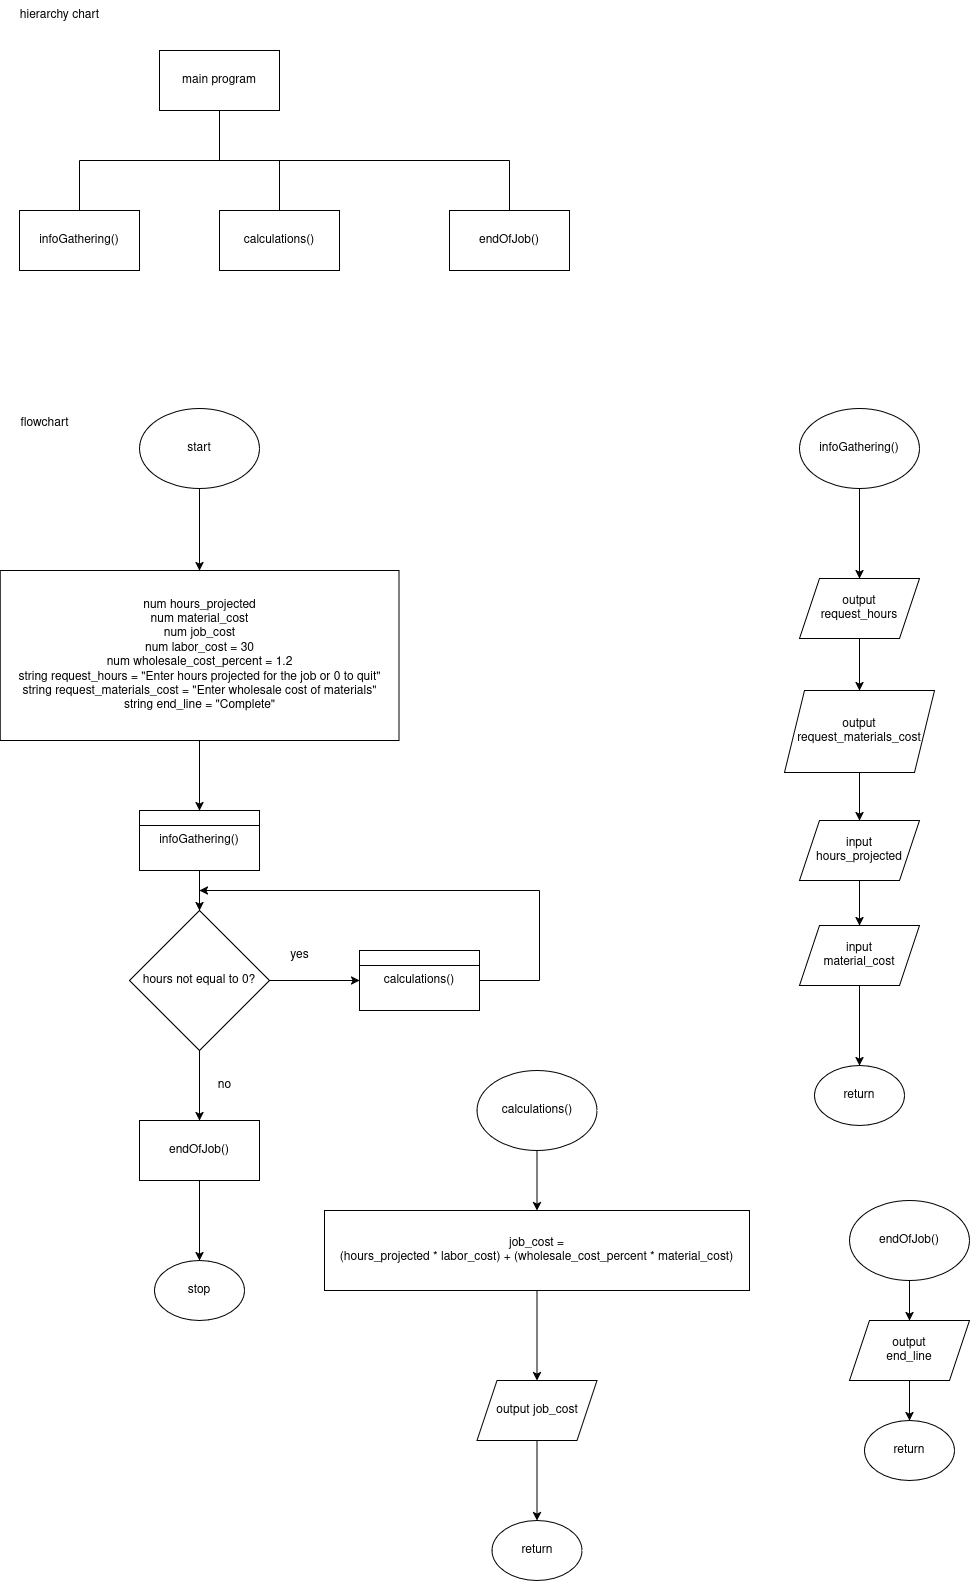

The diagram above was exported from draw.io. Its source (the exported page's mxGraphModel, read from the mxfile embedded in the PNG):
<mxGraphModel dx="1672" dy="778" grid="1" gridSize="10" guides="1" tooltips="1" connect="1" arrows="1" fold="1" page="1" pageScale="1" pageWidth="1200" pageHeight="1920" math="0" shadow="0">
  <root>
    <mxCell id="0" />
    <mxCell id="1" parent="0" />
    <mxCell id="U6hezcG7nmq015pAJAB8-1" value="main program" style="rounded=0;whiteSpace=wrap;html=1;" vertex="1" parent="1">
      <mxGeometry x="300" y="150" width="120" height="60" as="geometry" />
    </mxCell>
    <mxCell id="U6hezcG7nmq015pAJAB8-2" value="calculations()" style="rounded=0;whiteSpace=wrap;html=1;" vertex="1" parent="1">
      <mxGeometry x="360" y="310" width="120" height="60" as="geometry" />
    </mxCell>
    <mxCell id="U6hezcG7nmq015pAJAB8-3" value="endOfJob()" style="rounded=0;whiteSpace=wrap;html=1;" vertex="1" parent="1">
      <mxGeometry x="590" y="310" width="120" height="60" as="geometry" />
    </mxCell>
    <mxCell id="U6hezcG7nmq015pAJAB8-4" value="infoGathering()" style="whiteSpace=wrap;html=1;" vertex="1" parent="1">
      <mxGeometry x="160" y="310" width="120" height="60" as="geometry" />
    </mxCell>
    <mxCell id="U6hezcG7nmq015pAJAB8-5" value="" style="endArrow=none;html=1;rounded=0;" edge="1" parent="1">
      <mxGeometry width="50" height="50" relative="1" as="geometry">
        <mxPoint x="220" y="260" as="sourcePoint" />
        <mxPoint x="650" y="260" as="targetPoint" />
      </mxGeometry>
    </mxCell>
    <mxCell id="U6hezcG7nmq015pAJAB8-6" value="" style="endArrow=none;html=1;rounded=0;exitX=0.5;exitY=0;exitDx=0;exitDy=0;" edge="1" parent="1" source="U6hezcG7nmq015pAJAB8-4">
      <mxGeometry width="50" height="50" relative="1" as="geometry">
        <mxPoint x="160" y="290" as="sourcePoint" />
        <mxPoint x="220" y="260" as="targetPoint" />
      </mxGeometry>
    </mxCell>
    <mxCell id="U6hezcG7nmq015pAJAB8-7" value="" style="endArrow=none;html=1;rounded=0;entryX=0.5;entryY=0;entryDx=0;entryDy=0;" edge="1" parent="1" target="U6hezcG7nmq015pAJAB8-2">
      <mxGeometry width="50" height="50" relative="1" as="geometry">
        <mxPoint x="420" y="260" as="sourcePoint" />
        <mxPoint x="450" y="420" as="targetPoint" />
      </mxGeometry>
    </mxCell>
    <mxCell id="U6hezcG7nmq015pAJAB8-8" value="" style="endArrow=none;html=1;rounded=0;entryX=0.5;entryY=0;entryDx=0;entryDy=0;" edge="1" parent="1" target="U6hezcG7nmq015pAJAB8-3">
      <mxGeometry width="50" height="50" relative="1" as="geometry">
        <mxPoint x="650" y="260" as="sourcePoint" />
        <mxPoint x="660" y="150" as="targetPoint" />
      </mxGeometry>
    </mxCell>
    <mxCell id="U6hezcG7nmq015pAJAB8-9" value="" style="endArrow=none;html=1;rounded=0;exitX=0.5;exitY=1;exitDx=0;exitDy=0;" edge="1" parent="1" source="U6hezcG7nmq015pAJAB8-1">
      <mxGeometry width="50" height="50" relative="1" as="geometry">
        <mxPoint x="220" y="190" as="sourcePoint" />
        <mxPoint x="360" y="260" as="targetPoint" />
      </mxGeometry>
    </mxCell>
    <mxCell id="U6hezcG7nmq015pAJAB8-10" value="hierarchy chart" style="text;html=1;align=center;verticalAlign=middle;resizable=0;points=[];autosize=1;strokeColor=none;fillColor=none;" vertex="1" parent="1">
      <mxGeometry x="150" y="100" width="100" height="30" as="geometry" />
    </mxCell>
    <mxCell id="U6hezcG7nmq015pAJAB8-11" value="flowchart" style="text;html=1;align=center;verticalAlign=middle;resizable=0;points=[];autosize=1;strokeColor=none;fillColor=none;" vertex="1" parent="1">
      <mxGeometry x="150" y="508" width="70" height="30" as="geometry" />
    </mxCell>
    <mxCell id="U6hezcG7nmq015pAJAB8-14" value="" style="edgeStyle=orthogonalEdgeStyle;rounded=0;orthogonalLoop=1;jettySize=auto;html=1;" edge="1" parent="1" source="U6hezcG7nmq015pAJAB8-12" target="U6hezcG7nmq015pAJAB8-13">
      <mxGeometry relative="1" as="geometry" />
    </mxCell>
    <mxCell id="U6hezcG7nmq015pAJAB8-12" value="start" style="ellipse;whiteSpace=wrap;html=1;" vertex="1" parent="1">
      <mxGeometry x="280" y="508" width="120" height="80" as="geometry" />
    </mxCell>
    <mxCell id="U6hezcG7nmq015pAJAB8-16" value="" style="edgeStyle=orthogonalEdgeStyle;rounded=0;orthogonalLoop=1;jettySize=auto;html=1;" edge="1" parent="1" source="U6hezcG7nmq015pAJAB8-13" target="U6hezcG7nmq015pAJAB8-15">
      <mxGeometry relative="1" as="geometry" />
    </mxCell>
    <mxCell id="U6hezcG7nmq015pAJAB8-13" value="&lt;div&gt;num hours_projected&lt;/div&gt;&lt;div&gt;num material_cost&lt;/div&gt;&lt;div&gt;num job_cost&lt;br&gt;&lt;/div&gt;&lt;div&gt;num labor_cost = 30&lt;/div&gt;&lt;div&gt;num wholesale_cost_percent = 1.2&lt;/div&gt;&lt;div&gt;string request_hours = &quot;Enter hours projected for the job or 0 to quit&quot;&lt;br&gt;&lt;/div&gt;&lt;div&gt;string request_materials_cost = &quot;Enter wholesale cost of materials&quot;&lt;br&gt;&lt;/div&gt;&lt;div&gt;string end_line = &quot;Complete&quot;&lt;br&gt;&lt;/div&gt;" style="whiteSpace=wrap;html=1;" vertex="1" parent="1">
      <mxGeometry x="140.63" y="670" width="398.75" height="170" as="geometry" />
    </mxCell>
    <mxCell id="U6hezcG7nmq015pAJAB8-19" value="" style="edgeStyle=orthogonalEdgeStyle;rounded=0;orthogonalLoop=1;jettySize=auto;html=1;" edge="1" parent="1" source="U6hezcG7nmq015pAJAB8-15" target="U6hezcG7nmq015pAJAB8-18">
      <mxGeometry relative="1" as="geometry" />
    </mxCell>
    <mxCell id="U6hezcG7nmq015pAJAB8-15" value="infoGathering()" style="whiteSpace=wrap;html=1;" vertex="1" parent="1">
      <mxGeometry x="280" y="910" width="120" height="60" as="geometry" />
    </mxCell>
    <mxCell id="U6hezcG7nmq015pAJAB8-17" value="" style="endArrow=none;html=1;rounded=0;exitX=0;exitY=0.25;exitDx=0;exitDy=0;entryX=1;entryY=0.25;entryDx=0;entryDy=0;" edge="1" parent="1" source="U6hezcG7nmq015pAJAB8-15" target="U6hezcG7nmq015pAJAB8-15">
      <mxGeometry width="50" height="50" relative="1" as="geometry">
        <mxPoint x="240" y="1030" as="sourcePoint" />
        <mxPoint x="290" y="980" as="targetPoint" />
      </mxGeometry>
    </mxCell>
    <mxCell id="U6hezcG7nmq015pAJAB8-21" value="" style="edgeStyle=orthogonalEdgeStyle;rounded=0;orthogonalLoop=1;jettySize=auto;html=1;" edge="1" parent="1" source="U6hezcG7nmq015pAJAB8-18" target="U6hezcG7nmq015pAJAB8-20">
      <mxGeometry relative="1" as="geometry" />
    </mxCell>
    <mxCell id="U6hezcG7nmq015pAJAB8-26" value="" style="edgeStyle=orthogonalEdgeStyle;rounded=0;orthogonalLoop=1;jettySize=auto;html=1;" edge="1" parent="1" source="U6hezcG7nmq015pAJAB8-18" target="U6hezcG7nmq015pAJAB8-25">
      <mxGeometry relative="1" as="geometry" />
    </mxCell>
    <mxCell id="U6hezcG7nmq015pAJAB8-18" value="hours not equal to 0?" style="rhombus;whiteSpace=wrap;html=1;" vertex="1" parent="1">
      <mxGeometry x="270" y="1010" width="140" height="140" as="geometry" />
    </mxCell>
    <mxCell id="U6hezcG7nmq015pAJAB8-20" value="endOfJob()" style="whiteSpace=wrap;html=1;" vertex="1" parent="1">
      <mxGeometry x="280" y="1220" width="120" height="60" as="geometry" />
    </mxCell>
    <mxCell id="U6hezcG7nmq015pAJAB8-22" value="stop" style="ellipse;whiteSpace=wrap;html=1;" vertex="1" parent="1">
      <mxGeometry x="295" y="1360" width="90" height="60" as="geometry" />
    </mxCell>
    <mxCell id="U6hezcG7nmq015pAJAB8-23" value="" style="edgeStyle=orthogonalEdgeStyle;rounded=0;orthogonalLoop=1;jettySize=auto;html=1;" edge="1" parent="1" source="U6hezcG7nmq015pAJAB8-20" target="U6hezcG7nmq015pAJAB8-22">
      <mxGeometry relative="1" as="geometry" />
    </mxCell>
    <mxCell id="U6hezcG7nmq015pAJAB8-24" value="no" style="text;html=1;align=center;verticalAlign=middle;resizable=0;points=[];autosize=1;strokeColor=none;fillColor=none;" vertex="1" parent="1">
      <mxGeometry x="345" y="1170" width="40" height="30" as="geometry" />
    </mxCell>
    <mxCell id="U6hezcG7nmq015pAJAB8-25" value="calculations()" style="whiteSpace=wrap;html=1;" vertex="1" parent="1">
      <mxGeometry x="500" y="1050" width="120" height="60" as="geometry" />
    </mxCell>
    <mxCell id="U6hezcG7nmq015pAJAB8-27" value="" style="endArrow=none;html=1;rounded=0;exitX=0;exitY=0.25;exitDx=0;exitDy=0;entryX=1;entryY=0.25;entryDx=0;entryDy=0;" edge="1" parent="1" source="U6hezcG7nmq015pAJAB8-25" target="U6hezcG7nmq015pAJAB8-25">
      <mxGeometry width="50" height="50" relative="1" as="geometry">
        <mxPoint x="540" y="1010" as="sourcePoint" />
        <mxPoint x="590" y="960" as="targetPoint" />
      </mxGeometry>
    </mxCell>
    <mxCell id="U6hezcG7nmq015pAJAB8-28" value="" style="endArrow=none;html=1;rounded=0;exitX=1;exitY=0.5;exitDx=0;exitDy=0;" edge="1" parent="1" source="U6hezcG7nmq015pAJAB8-25">
      <mxGeometry width="50" height="50" relative="1" as="geometry">
        <mxPoint x="670" y="1070" as="sourcePoint" />
        <mxPoint x="680" y="1080" as="targetPoint" />
      </mxGeometry>
    </mxCell>
    <mxCell id="U6hezcG7nmq015pAJAB8-29" value="" style="endArrow=none;html=1;rounded=0;" edge="1" parent="1">
      <mxGeometry width="50" height="50" relative="1" as="geometry">
        <mxPoint x="680" y="1080" as="sourcePoint" />
        <mxPoint x="680" y="990" as="targetPoint" />
      </mxGeometry>
    </mxCell>
    <mxCell id="U6hezcG7nmq015pAJAB8-30" value="" style="endArrow=classic;html=1;rounded=0;" edge="1" parent="1">
      <mxGeometry width="50" height="50" relative="1" as="geometry">
        <mxPoint x="680" y="990" as="sourcePoint" />
        <mxPoint x="340" y="990" as="targetPoint" />
      </mxGeometry>
    </mxCell>
    <mxCell id="U6hezcG7nmq015pAJAB8-31" value="yes" style="text;html=1;align=center;verticalAlign=middle;resizable=0;points=[];autosize=1;strokeColor=none;fillColor=none;" vertex="1" parent="1">
      <mxGeometry x="420" y="1040" width="40" height="30" as="geometry" />
    </mxCell>
    <mxCell id="U6hezcG7nmq015pAJAB8-45" value="" style="edgeStyle=orthogonalEdgeStyle;rounded=0;orthogonalLoop=1;jettySize=auto;html=1;" edge="1" parent="1" source="U6hezcG7nmq015pAJAB8-32" target="U6hezcG7nmq015pAJAB8-44">
      <mxGeometry relative="1" as="geometry" />
    </mxCell>
    <mxCell id="U6hezcG7nmq015pAJAB8-32" value="calculations()" style="ellipse;whiteSpace=wrap;html=1;" vertex="1" parent="1">
      <mxGeometry x="617.5" y="1170" width="120" height="80" as="geometry" />
    </mxCell>
    <mxCell id="U6hezcG7nmq015pAJAB8-35" value="" style="edgeStyle=orthogonalEdgeStyle;rounded=0;orthogonalLoop=1;jettySize=auto;html=1;" edge="1" parent="1" source="U6hezcG7nmq015pAJAB8-33" target="U6hezcG7nmq015pAJAB8-34">
      <mxGeometry relative="1" as="geometry" />
    </mxCell>
    <mxCell id="U6hezcG7nmq015pAJAB8-33" value="infoGathering()" style="ellipse;whiteSpace=wrap;html=1;" vertex="1" parent="1">
      <mxGeometry x="940" y="508" width="120" height="80" as="geometry" />
    </mxCell>
    <mxCell id="U6hezcG7nmq015pAJAB8-37" value="" style="edgeStyle=orthogonalEdgeStyle;rounded=0;orthogonalLoop=1;jettySize=auto;html=1;" edge="1" parent="1" source="U6hezcG7nmq015pAJAB8-34" target="U6hezcG7nmq015pAJAB8-36">
      <mxGeometry relative="1" as="geometry" />
    </mxCell>
    <mxCell id="U6hezcG7nmq015pAJAB8-34" value="&lt;div&gt;output&lt;/div&gt;&lt;div&gt;request_hours&lt;/div&gt;" style="shape=parallelogram;perimeter=parallelogramPerimeter;whiteSpace=wrap;html=1;fixedSize=1;" vertex="1" parent="1">
      <mxGeometry x="940" y="678" width="120" height="60" as="geometry" />
    </mxCell>
    <mxCell id="U6hezcG7nmq015pAJAB8-39" value="" style="edgeStyle=orthogonalEdgeStyle;rounded=0;orthogonalLoop=1;jettySize=auto;html=1;" edge="1" parent="1" source="U6hezcG7nmq015pAJAB8-36" target="U6hezcG7nmq015pAJAB8-38">
      <mxGeometry relative="1" as="geometry" />
    </mxCell>
    <mxCell id="U6hezcG7nmq015pAJAB8-36" value="&lt;div&gt;output&lt;/div&gt;&lt;div&gt;request_materials_cost&lt;br&gt;&lt;/div&gt;" style="shape=parallelogram;perimeter=parallelogramPerimeter;whiteSpace=wrap;html=1;fixedSize=1;" vertex="1" parent="1">
      <mxGeometry x="925" y="790" width="150" height="82" as="geometry" />
    </mxCell>
    <mxCell id="U6hezcG7nmq015pAJAB8-41" value="" style="edgeStyle=orthogonalEdgeStyle;rounded=0;orthogonalLoop=1;jettySize=auto;html=1;" edge="1" parent="1" source="U6hezcG7nmq015pAJAB8-38" target="U6hezcG7nmq015pAJAB8-40">
      <mxGeometry relative="1" as="geometry" />
    </mxCell>
    <mxCell id="U6hezcG7nmq015pAJAB8-38" value="&lt;div&gt;input&lt;/div&gt;&lt;div&gt;hours_projected&lt;br&gt;&lt;/div&gt;" style="shape=parallelogram;perimeter=parallelogramPerimeter;whiteSpace=wrap;html=1;fixedSize=1;" vertex="1" parent="1">
      <mxGeometry x="940" y="920" width="120" height="60" as="geometry" />
    </mxCell>
    <mxCell id="U6hezcG7nmq015pAJAB8-40" value="&lt;div&gt;input&lt;/div&gt;&lt;div&gt;material_cost&lt;br&gt;&lt;/div&gt;" style="shape=parallelogram;perimeter=parallelogramPerimeter;whiteSpace=wrap;html=1;fixedSize=1;" vertex="1" parent="1">
      <mxGeometry x="940" y="1025" width="120" height="60" as="geometry" />
    </mxCell>
    <mxCell id="U6hezcG7nmq015pAJAB8-42" value="return" style="ellipse;whiteSpace=wrap;html=1;" vertex="1" parent="1">
      <mxGeometry x="955" y="1165" width="90" height="60" as="geometry" />
    </mxCell>
    <mxCell id="U6hezcG7nmq015pAJAB8-43" value="" style="edgeStyle=orthogonalEdgeStyle;rounded=0;orthogonalLoop=1;jettySize=auto;html=1;" edge="1" parent="1" source="U6hezcG7nmq015pAJAB8-40" target="U6hezcG7nmq015pAJAB8-42">
      <mxGeometry relative="1" as="geometry" />
    </mxCell>
    <mxCell id="U6hezcG7nmq015pAJAB8-52" value="" style="edgeStyle=orthogonalEdgeStyle;rounded=0;orthogonalLoop=1;jettySize=auto;html=1;" edge="1" parent="1" source="U6hezcG7nmq015pAJAB8-44" target="U6hezcG7nmq015pAJAB8-51">
      <mxGeometry relative="1" as="geometry" />
    </mxCell>
    <mxCell id="U6hezcG7nmq015pAJAB8-44" value="&lt;div&gt;job_cost =&lt;/div&gt;&lt;div&gt;(hours_projected * labor_cost) + (wholesale_cost_percent * material_cost)&lt;br&gt;&lt;/div&gt;" style="whiteSpace=wrap;html=1;" vertex="1" parent="1">
      <mxGeometry x="465" y="1310" width="425" height="80" as="geometry" />
    </mxCell>
    <mxCell id="U6hezcG7nmq015pAJAB8-48" value="" style="edgeStyle=orthogonalEdgeStyle;rounded=0;orthogonalLoop=1;jettySize=auto;html=1;" edge="1" parent="1" source="U6hezcG7nmq015pAJAB8-46" target="U6hezcG7nmq015pAJAB8-47">
      <mxGeometry relative="1" as="geometry" />
    </mxCell>
    <mxCell id="U6hezcG7nmq015pAJAB8-46" value="endOfJob()" style="ellipse;whiteSpace=wrap;html=1;" vertex="1" parent="1">
      <mxGeometry x="990" y="1300" width="120" height="80" as="geometry" />
    </mxCell>
    <mxCell id="U6hezcG7nmq015pAJAB8-47" value="&lt;div&gt;output&lt;/div&gt;&lt;div&gt;end_line&lt;br&gt;&lt;/div&gt;" style="shape=parallelogram;perimeter=parallelogramPerimeter;whiteSpace=wrap;html=1;fixedSize=1;" vertex="1" parent="1">
      <mxGeometry x="990" y="1420" width="120" height="60" as="geometry" />
    </mxCell>
    <mxCell id="U6hezcG7nmq015pAJAB8-49" value="return" style="ellipse;whiteSpace=wrap;html=1;" vertex="1" parent="1">
      <mxGeometry x="1005" y="1520" width="90" height="60" as="geometry" />
    </mxCell>
    <mxCell id="U6hezcG7nmq015pAJAB8-50" value="" style="edgeStyle=orthogonalEdgeStyle;rounded=0;orthogonalLoop=1;jettySize=auto;html=1;" edge="1" parent="1" source="U6hezcG7nmq015pAJAB8-47" target="U6hezcG7nmq015pAJAB8-49">
      <mxGeometry relative="1" as="geometry" />
    </mxCell>
    <mxCell id="U6hezcG7nmq015pAJAB8-51" value="output job_cost" style="shape=parallelogram;perimeter=parallelogramPerimeter;whiteSpace=wrap;html=1;fixedSize=1;" vertex="1" parent="1">
      <mxGeometry x="617.5" y="1480" width="120" height="60" as="geometry" />
    </mxCell>
    <mxCell id="U6hezcG7nmq015pAJAB8-53" value="return" style="ellipse;whiteSpace=wrap;html=1;" vertex="1" parent="1">
      <mxGeometry x="632.5" y="1620" width="90" height="60" as="geometry" />
    </mxCell>
    <mxCell id="U6hezcG7nmq015pAJAB8-54" value="" style="edgeStyle=orthogonalEdgeStyle;rounded=0;orthogonalLoop=1;jettySize=auto;html=1;" edge="1" parent="1" source="U6hezcG7nmq015pAJAB8-51" target="U6hezcG7nmq015pAJAB8-53">
      <mxGeometry relative="1" as="geometry" />
    </mxCell>
  </root>
</mxGraphModel>